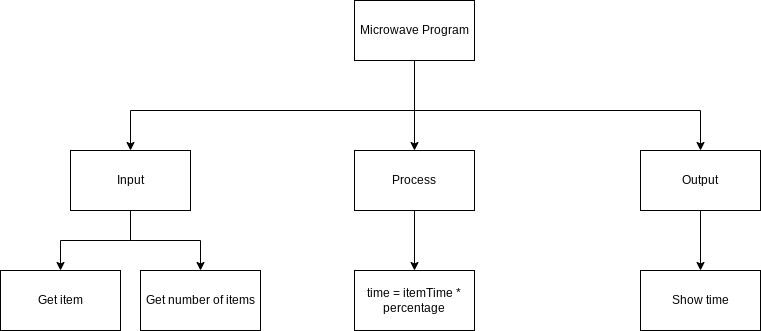

The diagram above was exported from draw.io. Its source (the exported page's mxGraphModel, read from the mxfile embedded in the PNG):
<mxGraphModel dx="594" dy="561" grid="1" gridSize="10" guides="1" tooltips="1" connect="1" arrows="1" fold="1" page="1" pageScale="1" pageWidth="827" pageHeight="1169" math="0" shadow="0">
  <root>
    <mxCell id="0" />
    <mxCell id="1" parent="0" />
    <mxCell id="10" style="edgeStyle=orthogonalEdgeStyle;html=1;entryX=0.5;entryY=0;entryDx=0;entryDy=0;rounded=0;" edge="1" parent="1" source="2" target="4">
      <mxGeometry relative="1" as="geometry" />
    </mxCell>
    <mxCell id="11" style="edgeStyle=orthogonalEdgeStyle;rounded=0;html=1;entryX=0.5;entryY=0;entryDx=0;entryDy=0;" edge="1" parent="1" source="2" target="3">
      <mxGeometry relative="1" as="geometry">
        <Array as="points">
          <mxPoint x="414" y="190" />
          <mxPoint x="130" y="190" />
        </Array>
      </mxGeometry>
    </mxCell>
    <mxCell id="12" style="edgeStyle=orthogonalEdgeStyle;rounded=0;html=1;entryX=0.5;entryY=0;entryDx=0;entryDy=0;" edge="1" parent="1" source="2" target="5">
      <mxGeometry relative="1" as="geometry">
        <Array as="points">
          <mxPoint x="414" y="190" />
          <mxPoint x="700" y="190" />
        </Array>
      </mxGeometry>
    </mxCell>
    <mxCell id="2" value="Microwave Program" style="rounded=0;whiteSpace=wrap;html=1;" vertex="1" parent="1">
      <mxGeometry x="354" y="80" width="120" height="60" as="geometry" />
    </mxCell>
    <mxCell id="15" style="edgeStyle=orthogonalEdgeStyle;rounded=0;html=1;entryX=0.5;entryY=0;entryDx=0;entryDy=0;" edge="1" parent="1" source="3" target="6">
      <mxGeometry relative="1" as="geometry" />
    </mxCell>
    <mxCell id="16" style="edgeStyle=orthogonalEdgeStyle;rounded=0;html=1;entryX=0.5;entryY=0;entryDx=0;entryDy=0;" edge="1" parent="1" source="3" target="7">
      <mxGeometry relative="1" as="geometry" />
    </mxCell>
    <mxCell id="3" value="Input" style="rounded=0;whiteSpace=wrap;html=1;" vertex="1" parent="1">
      <mxGeometry x="70" y="230" width="120" height="60" as="geometry" />
    </mxCell>
    <mxCell id="14" style="edgeStyle=orthogonalEdgeStyle;rounded=0;html=1;entryX=0.5;entryY=0;entryDx=0;entryDy=0;" edge="1" parent="1" source="4" target="8">
      <mxGeometry relative="1" as="geometry" />
    </mxCell>
    <mxCell id="4" value="Process" style="rounded=0;whiteSpace=wrap;html=1;" vertex="1" parent="1">
      <mxGeometry x="354" y="230" width="120" height="60" as="geometry" />
    </mxCell>
    <mxCell id="13" style="edgeStyle=orthogonalEdgeStyle;rounded=0;html=1;entryX=0.5;entryY=0;entryDx=0;entryDy=0;" edge="1" parent="1" source="5" target="9">
      <mxGeometry relative="1" as="geometry" />
    </mxCell>
    <mxCell id="5" value="Output" style="rounded=0;whiteSpace=wrap;html=1;" vertex="1" parent="1">
      <mxGeometry x="640" y="230" width="120" height="60" as="geometry" />
    </mxCell>
    <mxCell id="6" value="Get item" style="rounded=0;whiteSpace=wrap;html=1;" vertex="1" parent="1">
      <mxGeometry y="350" width="120" height="60" as="geometry" />
    </mxCell>
    <mxCell id="7" value="Get number of items" style="rounded=0;whiteSpace=wrap;html=1;" vertex="1" parent="1">
      <mxGeometry x="140" y="350" width="120" height="60" as="geometry" />
    </mxCell>
    <mxCell id="8" value="time = itemTime * percentage" style="rounded=0;whiteSpace=wrap;html=1;" vertex="1" parent="1">
      <mxGeometry x="354" y="350" width="120" height="60" as="geometry" />
    </mxCell>
    <mxCell id="9" value="Show time" style="rounded=0;whiteSpace=wrap;html=1;" vertex="1" parent="1">
      <mxGeometry x="640" y="350" width="120" height="60" as="geometry" />
    </mxCell>
  </root>
</mxGraphModel>